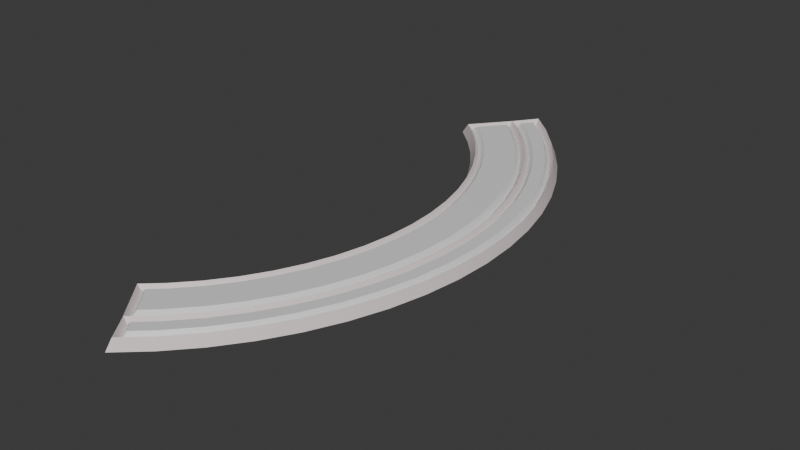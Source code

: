 # Source: HealthbarUI.blend  (saved by Blender 5.0.119; exported with 4.5.12 LTS)
import bpy
from mathutils import Matrix  # noqa: F401  (used for matrix-valued properties, if any)

bpy.ops.wm.read_factory_settings(use_empty=True)
scene = bpy.context.scene
scene.name = 'Scene'

# ---- collections
col_collection = bpy.data.collections.new('Collection'); scene.collection.children.link(col_collection)

# ---- materials (node trees are filled in below, after node groups)
mat_uibasematerial = bpy.data.materials.new('UIBaseMaterial')
mat_uibasematerial.use_backface_culling_lightprobe_volume = False
mat_healthmaterial = bpy.data.materials.new('HealthMaterial')
mat_healthmaterial.use_backface_culling_lightprobe_volume = False
mat_staminamaterial = bpy.data.materials.new('StaminaMaterial')
mat_staminamaterial.use_backface_culling_lightprobe_volume = False

# ---- node groups
ng_smooth_by_angle = bpy.data.node_groups.new('Smooth by Angle', 'GeometryNodeTree')
_s = ng_smooth_by_angle.interface.new_socket(name='Mesh', in_out='OUTPUT', socket_type='NodeSocketGeometry')
_s = ng_smooth_by_angle.interface.new_socket(name='Mesh', in_out='INPUT', socket_type='NodeSocketGeometry')
_s = ng_smooth_by_angle.interface.new_socket(name='Angle', in_out='INPUT', socket_type='NodeSocketFloat')
_s.subtype = 'ANGLE'
_s.default_value = 0.5236
_s.min_value = 0.0
_s.max_value = 3.142
_s.description = 'Maximum face angle for smooth edges'
_s = ng_smooth_by_angle.interface.new_socket(name='Ignore Sharpness', in_out='INPUT', socket_type='NodeSocketBool')
_s.force_non_field = True
ng_smooth_by_angle.description = 'Set the sharpness of mesh edges based on the angle between the neighboring faces'
ng_smooth_by_angle.is_modifier = True
_N = ng_smooth_by_angle.nodes; _L = ng_smooth_by_angle.links
n0 = _N.new('GeometryNodeSetShadeSmooth'); n0.name = 'Set Shade Smooth'; n0.location = (120, -80)
n0.domain = 'EDGE'
n1 = _N.new('GeometryNodeSetShadeSmooth'); n1.name = 'Set Shade Smooth.001'; n1.location = (300, -80)
n2 = _N.new('NodeGroupOutput'); n2.name = 'Group Output'; n2.location = (480, -80)
n3 = _N.new('GeometryNodeInputMeshEdgeAngle'); n3.name = 'Edge Angle'; n3.location = (-440, -240)
n4 = _N.new('NodeGroupInput'); n4.name = 'Group Input'; n4.location = (-80, -80)
n5 = _N.new('GeometryNodeInputEdgeSmooth'); n5.name = 'Is Edge Smooth'; n5.location = (-260, -120)
n6 = _N.new('GeometryNodeInputShadeSmooth'); n6.name = 'Is Shade Smooth'; n6.location = (-440, -397)
n7 = _N.new('FunctionNodeCompare'); n7.name = 'Compare'; n7.location = (-260, -260)
n7.operation = 'LESS_EQUAL'
n7.inputs[6].default_value = (0.0, 0.0, 0.0, 0.0)
n7.inputs[7].default_value = (0.0, 0.0, 0.0, 0.0)
n8 = _N.new('FunctionNodeBooleanMath'); n8.name = 'Boolean Math.001'; n8.location = (-80, -260)
n9 = _N.new('NodeGroupInput'); n9.name = 'Group Input.001'; n9.location = (-440, -329)
n10 = _N.new('NodeGroupInput'); n10.name = 'Group Input.002'; n10.location = (-259, -189)
n11 = _N.new('FunctionNodeBooleanMath'); n11.name = 'Boolean Math'; n11.location = (-80, -149)
n11.operation = 'OR'
n12 = _N.new('FunctionNodeBooleanMath'); n12.name = 'Boolean Math.002'; n12.location = (-260, -380)
n12.operation = 'OR'
n13 = _N.new('NodeGroupInput'); n13.name = 'Group Input.003'; n13.location = (-440, -460)
_L.new(n3.outputs[0], n7.inputs[0])
_L.new(n1.outputs[0], n2.inputs[0])
_L.new(n9.outputs[1], n7.inputs[1])
_L.new(n7.outputs[0], n8.inputs[0])
_L.new(n4.outputs[0], n0.inputs[0])
_L.new(n0.outputs[0], n1.inputs[0])
_L.new(n8.outputs[0], n0.inputs[2])
_L.new(n10.outputs[2], n11.inputs[1])
_L.new(n5.outputs[0], n11.inputs[0])
_L.new(n11.outputs[0], n0.inputs[1])
_L.new(n13.outputs[2], n12.inputs[1])
_L.new(n6.outputs[0], n12.inputs[0])
_L.new(n12.outputs[0], n8.inputs[1])
n2.is_active_output = True
ng_smooth_by_angle_003 = bpy.data.node_groups.new('Smooth by Angle.003', 'GeometryNodeTree')
_s = ng_smooth_by_angle_003.interface.new_socket(name='Mesh', in_out='OUTPUT', socket_type='NodeSocketGeometry')
_s = ng_smooth_by_angle_003.interface.new_socket(name='Mesh', in_out='INPUT', socket_type='NodeSocketGeometry')
_s = ng_smooth_by_angle_003.interface.new_socket(name='Angle', in_out='INPUT', socket_type='NodeSocketFloat')
_s.subtype = 'ANGLE'
_s.default_value = 0.5236
_s.min_value = 0.0
_s.max_value = 3.142
_s.description = 'Maximum face angle for smooth edges'
_s = ng_smooth_by_angle_003.interface.new_socket(name='Ignore Sharpness', in_out='INPUT', socket_type='NodeSocketBool')
_s.force_non_field = True
ng_smooth_by_angle_003.description = 'Set the sharpness of mesh edges based on the angle between the neighboring faces'
ng_smooth_by_angle_003.is_modifier = True
_N = ng_smooth_by_angle_003.nodes; _L = ng_smooth_by_angle_003.links
n0 = _N.new('GeometryNodeSetShadeSmooth'); n0.name = 'Set Shade Smooth'; n0.location = (120, -80)
n0.domain = 'EDGE'
n1 = _N.new('GeometryNodeSetShadeSmooth'); n1.name = 'Set Shade Smooth.001'; n1.location = (300, -80)
n2 = _N.new('NodeGroupOutput'); n2.name = 'Group Output'; n2.location = (480, -80)
n3 = _N.new('GeometryNodeInputMeshEdgeAngle'); n3.name = 'Edge Angle'; n3.location = (-440, -240)
n4 = _N.new('NodeGroupInput'); n4.name = 'Group Input'; n4.location = (-80, -80)
n5 = _N.new('GeometryNodeInputEdgeSmooth'); n5.name = 'Is Edge Smooth'; n5.location = (-260, -120)
n6 = _N.new('GeometryNodeInputShadeSmooth'); n6.name = 'Is Shade Smooth'; n6.location = (-440, -397)
n7 = _N.new('FunctionNodeCompare'); n7.name = 'Compare'; n7.location = (-260, -260)
n7.operation = 'LESS_EQUAL'
n7.inputs[6].default_value = (0.0, 0.0, 0.0, 0.0)
n7.inputs[7].default_value = (0.0, 0.0, 0.0, 0.0)
n8 = _N.new('FunctionNodeBooleanMath'); n8.name = 'Boolean Math.001'; n8.location = (-80, -260)
n9 = _N.new('NodeGroupInput'); n9.name = 'Group Input.001'; n9.location = (-440, -329)
n10 = _N.new('NodeGroupInput'); n10.name = 'Group Input.002'; n10.location = (-259, -189)
n11 = _N.new('FunctionNodeBooleanMath'); n11.name = 'Boolean Math'; n11.location = (-80, -149)
n11.operation = 'OR'
n12 = _N.new('FunctionNodeBooleanMath'); n12.name = 'Boolean Math.002'; n12.location = (-260, -380)
n12.operation = 'OR'
n13 = _N.new('NodeGroupInput'); n13.name = 'Group Input.003'; n13.location = (-440, -460)
_L.new(n3.outputs[0], n7.inputs[0])
_L.new(n1.outputs[0], n2.inputs[0])
_L.new(n9.outputs[1], n7.inputs[1])
_L.new(n7.outputs[0], n8.inputs[0])
_L.new(n4.outputs[0], n0.inputs[0])
_L.new(n0.outputs[0], n1.inputs[0])
_L.new(n8.outputs[0], n0.inputs[2])
_L.new(n10.outputs[2], n11.inputs[1])
_L.new(n5.outputs[0], n11.inputs[0])
_L.new(n11.outputs[0], n0.inputs[1])
_L.new(n13.outputs[2], n12.inputs[1])
_L.new(n6.outputs[0], n12.inputs[0])
_L.new(n12.outputs[0], n8.inputs[1])
n2.is_active_output = True
ng_smooth_by_angle_002 = bpy.data.node_groups.new('Smooth by Angle.002', 'GeometryNodeTree')
_s = ng_smooth_by_angle_002.interface.new_socket(name='Mesh', in_out='OUTPUT', socket_type='NodeSocketGeometry')
_s = ng_smooth_by_angle_002.interface.new_socket(name='Mesh', in_out='INPUT', socket_type='NodeSocketGeometry')
_s = ng_smooth_by_angle_002.interface.new_socket(name='Angle', in_out='INPUT', socket_type='NodeSocketFloat')
_s.subtype = 'ANGLE'
_s.default_value = 0.5236
_s.min_value = 0.0
_s.max_value = 3.142
_s.description = 'Maximum face angle for smooth edges'
_s = ng_smooth_by_angle_002.interface.new_socket(name='Ignore Sharpness', in_out='INPUT', socket_type='NodeSocketBool')
_s.force_non_field = True
ng_smooth_by_angle_002.description = 'Set the sharpness of mesh edges based on the angle between the neighboring faces'
ng_smooth_by_angle_002.is_modifier = True
_N = ng_smooth_by_angle_002.nodes; _L = ng_smooth_by_angle_002.links
n0 = _N.new('GeometryNodeSetShadeSmooth'); n0.name = 'Set Shade Smooth'; n0.location = (120, -80)
n0.domain = 'EDGE'
n1 = _N.new('GeometryNodeSetShadeSmooth'); n1.name = 'Set Shade Smooth.001'; n1.location = (300, -80)
n2 = _N.new('NodeGroupOutput'); n2.name = 'Group Output'; n2.location = (480, -80)
n3 = _N.new('GeometryNodeInputMeshEdgeAngle'); n3.name = 'Edge Angle'; n3.location = (-440, -240)
n4 = _N.new('NodeGroupInput'); n4.name = 'Group Input'; n4.location = (-80, -80)
n5 = _N.new('GeometryNodeInputEdgeSmooth'); n5.name = 'Is Edge Smooth'; n5.location = (-260, -120)
n6 = _N.new('GeometryNodeInputShadeSmooth'); n6.name = 'Is Shade Smooth'; n6.location = (-440, -397)
n7 = _N.new('FunctionNodeCompare'); n7.name = 'Compare'; n7.location = (-260, -260)
n7.operation = 'LESS_EQUAL'
n7.inputs[6].default_value = (0.0, 0.0, 0.0, 0.0)
n7.inputs[7].default_value = (0.0, 0.0, 0.0, 0.0)
n8 = _N.new('FunctionNodeBooleanMath'); n8.name = 'Boolean Math.001'; n8.location = (-80, -260)
n9 = _N.new('NodeGroupInput'); n9.name = 'Group Input.001'; n9.location = (-440, -329)
n10 = _N.new('NodeGroupInput'); n10.name = 'Group Input.002'; n10.location = (-259, -189)
n11 = _N.new('FunctionNodeBooleanMath'); n11.name = 'Boolean Math'; n11.location = (-80, -149)
n11.operation = 'OR'
n12 = _N.new('FunctionNodeBooleanMath'); n12.name = 'Boolean Math.002'; n12.location = (-260, -380)
n12.operation = 'OR'
n13 = _N.new('NodeGroupInput'); n13.name = 'Group Input.003'; n13.location = (-440, -460)
_L.new(n3.outputs[0], n7.inputs[0])
_L.new(n1.outputs[0], n2.inputs[0])
_L.new(n9.outputs[1], n7.inputs[1])
_L.new(n7.outputs[0], n8.inputs[0])
_L.new(n4.outputs[0], n0.inputs[0])
_L.new(n0.outputs[0], n1.inputs[0])
_L.new(n8.outputs[0], n0.inputs[2])
_L.new(n10.outputs[2], n11.inputs[1])
_L.new(n5.outputs[0], n11.inputs[0])
_L.new(n11.outputs[0], n0.inputs[1])
_L.new(n13.outputs[2], n12.inputs[1])
_L.new(n6.outputs[0], n12.inputs[0])
_L.new(n12.outputs[0], n8.inputs[1])
n2.is_active_output = True

# ---- material node trees
mat_uibasematerial.use_nodes = True; mat_uibasematerial.node_tree.nodes.clear()
_N = mat_uibasematerial.node_tree.nodes; _L = mat_uibasematerial.node_tree.links
n0 = _N.new('ShaderNodeBsdfPrincipled'); n0.name = 'Principled BSDF'; n0.location = (-200, 100)
n0.inputs[0].default_value = (0.8003, 0.7044, 0.7044, 1.0)
n1 = _N.new('ShaderNodeOutputMaterial'); n1.name = 'Material Output'; n1.location = (200, 100)
_L.new(n0.outputs[0], n1.inputs[0])
n1.is_active_output = True
mat_healthmaterial.use_nodes = True; mat_healthmaterial.node_tree.nodes.clear()
_N = mat_healthmaterial.node_tree.nodes; _L = mat_healthmaterial.node_tree.links
n0 = _N.new('ShaderNodeBsdfPrincipled'); n0.name = 'Principled BSDF'; n0.location = (-200, 100)
n1 = _N.new('ShaderNodeOutputMaterial'); n1.name = 'Material Output'; n1.location = (200, 100)
_L.new(n0.outputs[0], n1.inputs[0])
n1.is_active_output = True
mat_staminamaterial.use_nodes = True; mat_staminamaterial.node_tree.nodes.clear()
_N = mat_staminamaterial.node_tree.nodes; _L = mat_staminamaterial.node_tree.links
n0 = _N.new('ShaderNodeBsdfPrincipled'); n0.name = 'Principled BSDF'; n0.location = (-200, 100)
n1 = _N.new('ShaderNodeOutputMaterial'); n1.name = 'Material Output'; n1.location = (200, 100)
_L.new(n0.outputs[0], n1.inputs[0])
n1.is_active_output = True

# ---- world
world_world = bpy.data.worlds.new('World'); scene.world = world_world
world_world.use_nodes = True; world_world.node_tree.nodes.clear()
_N = world_world.node_tree.nodes; _L = world_world.node_tree.links
n0 = _N.new('ShaderNodeOutputWorld'); n0.name = 'World Output'; n0.location = (200, 100)
n1 = _N.new('ShaderNodeBackground'); n1.name = 'Background'; n1.location = (-200, 100)
n1.inputs[0].default_value = (0.05088, 0.05088, 0.05088, 1.0)
_L.new(n1.outputs[0], n0.inputs[0])
n0.is_active_output = True
world_world.color = (0.05088, 0.05088, 0.05088)
world_world.sun_shadow_jitter_overblur = 0.0

# ---- meshes
me_circle = bpy.data.meshes.new('Circle')
me_circle.from_pydata([(0.2341, 0.2863, -0.006177), (0.3796, 0.1159, -0.002024), (0.3664, 0.1527, -0.002024), (0.3796, -0.1156, -0.002024), (0.28, -0.2818, -0.002024), (0.3063, -0.2528, -0.002024), (0.3949, 0.03923, -0.002024), (0.3891, 0.07794, -0.002024), (0.3497, -0.1878, -0.002024), (0.2385, 0.2823, 0.005), (0.2899, -0.2379, 0.0), (0.2652, -0.2652, 0.0), (0.3307, -0.1768, 0.0), (0.3465, -0.1435, 0.0), (0.3589, -0.1089, 0.0), (0.3678, -0.07316, 0.0), (0.3732, -0.03676, 0.0), (0.375, 0.0, 0.0), (0.3732, 0.03676, 0.0), (0.2447, -0.2838, 0.0), (0.2105, -0.2415, 0.0), (0.2389, 0.2761, 0.0), (0.2389, -0.2761, 0.0), (0.3207, -4.651e-09, 0.0), (0.3145, -0.06256, 0.0), (0.3069, -0.09309, 0.0), (0.2963, -0.1227, 0.0), (0.2666, -0.1782, 0.0), (0.2479, -0.2034, 0.0), (0.2268, -0.2268, 0.0), (0.2584, 0.2584, 0.0), (0.3039, 0.2031, 0.0), (0.2105, 0.2415, 0.0), (0.2268, 0.2268, 0.0), (0.2963, 0.1227, 0.0), (0.3069, 0.09309, 0.0), (0.3145, 0.06256, 0.0), (0.3192, 0.03143, 0.0), (0.2828, -0.1512, 0.0), (0.2825, 0.2319, 0.0), (0.3377, 0.1399, 0.0), (0.3498, 0.1061, 0.0), (0.3585, 0.0713, 0.0), (0.3637, -0.03582, 0.0), (0.3498, -0.1061, 0.0), (0.3377, -0.1399, 0.0), (0.2584, -0.2584, 0.0), (0.2341, -0.2863, -0.006177), (0.1974, -0.2406, -0.006177), (0.22, -0.22, -0.006177), (0.2406, -0.1974, -0.006177), (0.2587, -0.1729, -0.006177), (0.2744, -0.1467, -0.006177), (0.2875, -0.1191, -0.006177), (0.2978, -0.09033, -0.006177), (0.3052, -0.06071, -0.006177), (0.3097, -0.0305, -0.006177), (0.3112, 0.0, -0.006177), (0.3097, 0.0305, -0.006177), (0.3052, 0.06071, -0.006177), (0.2978, 0.09033, -0.006177), (0.2875, 0.1191, -0.006177), (0.2744, 0.1467, -0.006177), (0.2587, 0.1729, -0.006177), (0.2406, 0.1974, -0.006177), (0.22, 0.22, -0.006177), (0.1974, 0.2406, -0.006177), (0.2825, -0.2319, 0.0), (0.3039, -0.2031, 0.0), (0.3223, -0.1723, 0.0), (0.3585, -0.0713, 0.0), (0.3655, 0.0, 0.0), (0.3637, 0.03582, 0.0), (0.3223, 0.1723, 0.0), (0.3192, -0.03143, 0.0), (0.2828, 0.1512, 0.0), (0.2666, 0.1782, 0.0), (0.2479, 0.2034, 0.0), (0.2615, -0.2615, 0.005), (0.2385, -0.2823, 0.005), (0.2858, -0.2346, 0.005), (0.3075, -0.2054, 0.005), (0.3261, -0.1743, 0.005), (0.3416, -0.1415, 0.005), (0.3539, -0.1073, 0.005), (0.3627, -0.07214, 0.005), (0.368, -0.03624, 0.005), (0.3698, 0.0, 0.005), (0.368, 0.03624, 0.005), (0.3627, 0.07214, 0.005), (0.3539, 0.1073, 0.005), (0.3416, 0.1415, 0.005), (0.3261, 0.1743, 0.005), (0.3075, 0.2054, 0.005), (0.2858, 0.2346, 0.005), (0.2615, 0.2615, 0.005), (0.2237, -0.2237, 0.005), (0.2046, -0.2411, 0.005), (0.2446, -0.2007, 0.005), (0.2631, -0.1758, 0.005), (0.279, -0.1492, 0.005), (0.2923, -0.1211, 0.005), (0.3028, -0.09185, 0.005), (0.3103, -0.06173, 0.005), (0.3149, -0.03101, 0.005), (0.3164, 0.0, 0.005), (0.3149, 0.03101, 0.005), (0.3103, 0.06173, 0.005), (0.3028, 0.09185, 0.005), (0.2923, 0.1211, 0.005), (0.279, 0.1492, 0.005), (0.2631, 0.1758, 0.005), (0.2446, 0.2007, 0.005), (0.2237, 0.2237, 0.005), (0.2046, 0.2411, 0.005), (0.2566, -0.3159, -0.006177), (0.2863, -0.2889, -0.006177), (0.3133, -0.2592, -0.006177), (0.3372, -0.2269, -0.006177), (0.3578, -0.1925, -0.006177), (0.3749, -0.1563, -0.006177), (0.3885, -0.1185, -0.006177), (0.3982, -0.07956, -0.006177), (0.4041, -0.03987, -0.006177), (0.4061, 0.0002076, -0.006177), (0.4041, 0.04028, -0.006177), (0.3982, 0.07997, -0.006177), (0.3885, 0.1189, -0.006177), (0.3749, 0.1567, -0.006177), (0.3578, 0.1929, -0.006177), (0.3372, 0.2274, -0.006177), (0.3133, 0.2596, -0.006177), (0.2863, 0.2893, -0.006177), (0.2566, 0.3163, -0.006177), (0.3664, -0.1524, -0.002024), (0.3497, 0.1881, -0.002024), (0.3891, -0.07765, -0.002024), (0.3296, 0.2217, -0.002024), (0.3949, -0.03894, -0.002024), (0.3063, 0.2531, -0.002024), (0.3968, 0.0001455, -0.002024), (0.28, 0.2821, -0.002024), (0.3296, -0.2214, -0.002024), (0.3707, 0.1547, 0.005), (0.384, -0.117, 0.005), (0.3537, 0.1905, 0.005), (0.3937, -0.0786, 0.005), (0.3334, 0.2245, 0.005), (0.3995, -0.0394, 0.005), (0.2832, -0.2854, 0.005), (0.3098, 0.2564, 0.005), (0.4014, 0.0001766, 0.005), (0.3098, -0.256, 0.005), (0.2832, 0.2857, 0.005), (0.3995, 0.03976, 0.005), (0.3334, -0.2242, 0.005), (0.3937, 0.07896, 0.005), (0.3537, -0.1902, 0.005), (0.384, 0.1174, 0.005), (0.3707, -0.1544, 0.005), (0.2579, 0.3086, 0.005), (0.2576, -0.3086, 0.005), (0.3118, -0.2083, 0.0), (0.3678, 0.07316, 0.0), (0.3589, 0.1089, 0.0), (0.3465, 0.1435, 0.0), (0.3307, 0.1768, 0.0), (0.3118, 0.2083, 0.0), (0.2899, 0.2379, 0.0), (0.2652, 0.2652, 0.0), (0.2449, 0.2835, 0.0), (0.2592, 0.3009, -0.002024), (0.2585, -0.3013, -0.002024)], [], [(79, 161, 172, 19), (78, 11, 10, 80), (80, 10, 162, 81), (81, 162, 12, 82), (82, 12, 13, 83), (83, 13, 14, 84), (84, 14, 15, 85), (85, 15, 16, 86), (86, 16, 17, 87), (87, 17, 18, 88), (88, 18, 163, 89), (89, 163, 164, 90), (90, 164, 165, 91), (91, 165, 166, 92), (92, 166, 167, 93), (93, 167, 168, 94), (94, 168, 169, 95), (95, 169, 170, 9), (96, 49, 48, 97), (98, 50, 49, 96), (99, 51, 50, 98), (100, 52, 51, 99), (101, 53, 52, 100), (102, 54, 53, 101), (103, 55, 54, 102), (104, 56, 55, 103), (105, 57, 56, 104), (106, 58, 57, 105), (107, 59, 58, 106), (108, 60, 59, 107), (109, 61, 60, 108), (110, 62, 61, 109), (111, 63, 62, 110), (112, 64, 63, 111), (113, 65, 64, 112), (114, 66, 65, 113), (97, 48, 47, 79), (9, 0, 66, 114), (46, 78, 80, 67), (67, 80, 81, 68), (68, 81, 82, 69), (69, 82, 83, 45), (45, 83, 84, 44), (44, 84, 85, 70), (70, 85, 86, 43), (43, 86, 87, 71), (71, 87, 88, 72), (72, 88, 89, 42), (42, 89, 90, 41), (41, 90, 91, 40), (40, 91, 92, 73), (73, 92, 93, 31), (31, 93, 94, 39), (39, 94, 95, 30), (30, 95, 9, 21), (29, 96, 97, 20), (28, 98, 96, 29), (27, 99, 98, 28), (38, 100, 99, 27), (26, 101, 100, 38), (25, 102, 101, 26), (24, 103, 102, 25), (74, 104, 103, 24), (23, 105, 104, 74), (37, 106, 105, 23), (36, 107, 106, 37), (35, 108, 107, 36), (34, 109, 108, 35), (75, 110, 109, 34), (76, 111, 110, 75), (77, 112, 111, 76), (33, 113, 112, 77), (32, 114, 113, 33), (20, 97, 79, 22), (21, 9, 114, 32), (158, 127, 128, 143), (159, 120, 121, 144), (143, 128, 129, 145), (144, 121, 122, 146), (145, 129, 130, 147), (146, 122, 123, 148), (147, 130, 131, 150), (148, 123, 124, 151), (149, 116, 117, 152), (150, 131, 132, 153), (151, 124, 125, 154), (152, 117, 118, 155), (141, 153, 160, 171), (154, 125, 126, 156), (155, 118, 119, 157), (156, 126, 127, 158), (157, 119, 120, 159), (79, 78, 46, 22), (79, 47, 115, 161), (19, 11, 78, 79), (115, 116, 149, 161), (161, 149, 4, 172), (8, 157, 159, 134), (7, 156, 158, 1), (142, 155, 157, 8), (6, 154, 156, 7), (5, 152, 155, 142), (140, 151, 154, 6), (139, 150, 153, 141), (4, 149, 152, 5), (138, 148, 151, 140), (137, 147, 150, 139), (136, 146, 148, 138), (135, 145, 147, 137), (3, 144, 146, 136), (2, 143, 145, 135), (134, 159, 144, 3), (1, 158, 143, 2), (153, 132, 133, 160), (9, 160, 133, 0), (9, 170, 171, 160)])
me_circle.polygons.foreach_set('use_smooth', [True] * 116)
_uv = me_circle.uv_layers.new(name='UVMap')
_uv.uv.foreach_set('vector', [0.2401, 0.9516, 0.2083, 0.9868, 0.207, 0.9746, 0.2283, 0.9529, 0.2087, 0.9172, 0.201, 0.9235, 0.1674, 0.879, 0.1758, 0.8733, 0.1758, 0.8733, 0.1674, 0.879, 0.1377, 0.8306, 0.1467, 0.8256, 0.1467, 0.8256, 0.1377, 0.8306, 0.1122, 0.7791, 0.1217, 0.7749, 0.1217, 0.7749, 0.1122, 0.7791, 0.09121, 0.7253, 0.101, 0.722, 0.101, 0.722, 0.09121, 0.7253, 0.07472, 0.6699, 0.08481, 0.6674, 0.08481, 0.6674, 0.07472, 0.6699, 0.06292, 0.6132, 0.07319, 0.6115, 0.07319, 0.6115, 0.06292, 0.6132, 0.05589, 0.5558, 0.06626, 0.5549, 0.06626, 0.5549, 0.05589, 0.5558, 0.05368, 0.498, 0.06407, 0.498, 0.06407, 0.498, 0.05368, 0.498, 0.05629, 0.4402, 0.06665, 0.4411, 0.06665, 0.4411, 0.05629, 0.4402, 0.06372, 0.3829, 0.07394, 0.3846, 0.07394, 0.3846, 0.06372, 0.3829, 0.07586, 0.3265, 0.08587, 0.3291, 0.08587, 0.3291, 0.07586, 0.3265, 0.09259, 0.2715, 0.1023, 0.2749, 0.1023, 0.2749, 0.09259, 0.2715, 0.1138, 0.2182, 0.1232, 0.2224, 0.1232, 0.2224, 0.1138, 0.2182, 0.1393, 0.1673, 0.1482, 0.1722, 0.1482, 0.1722, 0.1393, 0.1673, 0.1687, 0.1194, 0.177, 0.125, 0.177, 0.125, 0.1687, 0.1194, 0.2016, 0.07547, 0.2092, 0.08164, 0.2092, 0.08164, 0.2016, 0.07547, 0.2278, 0.04699, 0.2396, 0.04788, 0.2761, 0.8666, 0.2847, 0.8611, 0.3092, 0.9009, 0.2967, 0.8993, 0.2498, 0.8261, 0.2587, 0.8206, 0.2847, 0.8611, 0.2761, 0.8666, 0.2253, 0.7836, 0.2346, 0.7786, 0.2587, 0.8206, 0.2498, 0.8261, 0.2038, 0.7391, 0.2135, 0.7349, 0.2346, 0.7786, 0.2253, 0.7836, 0.1859, 0.693, 0.1959, 0.6896, 0.2135, 0.7349, 0.2038, 0.7391, 0.1718, 0.6455, 0.1821, 0.6429, 0.1959, 0.6896, 0.1859, 0.693, 0.1617, 0.597, 0.1722, 0.5953, 0.1821, 0.6429, 0.1718, 0.6455, 0.1557, 0.5478, 0.1662, 0.547, 0.1722, 0.5953, 0.1617, 0.597, 0.1538, 0.4983, 0.1643, 0.4983, 0.1662, 0.547, 0.1557, 0.5478, 0.1559, 0.4488, 0.1665, 0.4497, 0.1643, 0.4983, 0.1538, 0.4983, 0.1621, 0.3997, 0.1725, 0.4015, 0.1665, 0.4497, 0.1559, 0.4488, 0.1724, 0.3515, 0.1826, 0.3541, 0.1725, 0.4015, 0.1621, 0.3997, 0.1866, 0.3043, 0.1965, 0.3077, 0.1826, 0.3541, 0.1724, 0.3515, 0.2045, 0.2585, 0.2141, 0.2627, 0.1965, 0.3077, 0.1866, 0.3043, 0.226, 0.2143, 0.2352, 0.2192, 0.2141, 0.2627, 0.2045, 0.2585, 0.2503, 0.1719, 0.2592, 0.1773, 0.2352, 0.2192, 0.226, 0.2143, 0.2763, 0.1312, 0.285, 0.1366, 0.2592, 0.1773, 0.2503, 0.1719, 0.2967, 0.09793, 0.3092, 0.09612, 0.285, 0.1366, 0.2763, 0.1312, 0.2967, 0.8993, 0.3092, 0.9009, 0.2471, 0.9598, 0.2401, 0.9516, 0.2396, 0.04788, 0.2463, 0.03972, 0.3092, 0.09612, 0.2967, 0.09793, 0.2156, 0.9115, 0.2087, 0.9172, 0.1758, 0.8733, 0.1833, 0.8683, 0.1833, 0.8683, 0.1758, 0.8733, 0.1467, 0.8256, 0.1548, 0.8212, 0.1548, 0.8212, 0.1467, 0.8256, 0.1217, 0.7749, 0.1302, 0.7712, 0.1302, 0.7712, 0.1217, 0.7749, 0.101, 0.722, 0.1098, 0.719, 0.1098, 0.719, 0.101, 0.722, 0.08481, 0.6674, 0.09386, 0.6651, 0.09386, 0.6651, 0.08481, 0.6674, 0.07319, 0.6115, 0.08238, 0.61, 0.08238, 0.61, 0.07319, 0.6115, 0.06626, 0.5549, 0.07552, 0.5542, 0.07552, 0.5542, 0.06626, 0.5549, 0.06407, 0.498, 0.0734, 0.498, 0.0734, 0.498, 0.06407, 0.498, 0.06665, 0.4411, 0.07592, 0.4419, 0.07592, 0.4419, 0.06665, 0.4411, 0.07394, 0.3846, 0.08309, 0.3862, 0.08309, 0.3862, 0.07394, 0.3846, 0.08587, 0.3291, 0.09484, 0.3315, 0.09484, 0.3315, 0.08587, 0.3291, 0.1023, 0.2749, 0.1111, 0.278, 0.1111, 0.278, 0.1023, 0.2749, 0.1232, 0.2224, 0.1316, 0.2262, 0.1316, 0.2262, 0.1232, 0.2224, 0.1482, 0.1722, 0.1562, 0.1766, 0.1562, 0.1766, 0.1482, 0.1722, 0.177, 0.125, 0.1844, 0.13, 0.1844, 0.13, 0.177, 0.125, 0.2092, 0.08164, 0.2159, 0.08716, 0.2159, 0.08716, 0.2092, 0.08164, 0.2396, 0.04788, 0.2403, 0.05938, 0.2684, 0.8716, 0.2761, 0.8666, 0.2967, 0.8993, 0.2858, 0.8977, 0.2419, 0.8309, 0.2498, 0.8261, 0.2761, 0.8666, 0.2684, 0.8716, 0.217, 0.7879, 0.2253, 0.7836, 0.2498, 0.8261, 0.2419, 0.8309, 0.1952, 0.7429, 0.2038, 0.7391, 0.2253, 0.7836, 0.217, 0.7879, 0.177, 0.696, 0.1859, 0.693, 0.2038, 0.7391, 0.1952, 0.7429, 0.1627, 0.6478, 0.1718, 0.6455, 0.1859, 0.693, 0.177, 0.696, 0.1524, 0.5985, 0.1617, 0.597, 0.1718, 0.6455, 0.1627, 0.6478, 0.1463, 0.5486, 0.1557, 0.5478, 0.1617, 0.597, 0.1524, 0.5985, 0.1443, 0.4983, 0.1538, 0.4983, 0.1557, 0.5478, 0.1463, 0.5486, 0.1465, 0.448, 0.1559, 0.4488, 0.1538, 0.4983, 0.1443, 0.4983, 0.1528, 0.3981, 0.1621, 0.3997, 0.1559, 0.4488, 0.1465, 0.448, 0.1633, 0.3491, 0.1724, 0.3515, 0.1621, 0.3997, 0.1528, 0.3981, 0.1777, 0.3012, 0.1866, 0.3043, 0.1724, 0.3515, 0.1633, 0.3491, 0.196, 0.2547, 0.2045, 0.2585, 0.1866, 0.3043, 0.1777, 0.3012, 0.2177, 0.2099, 0.226, 0.2143, 0.2045, 0.2585, 0.196, 0.2547, 0.2424, 0.1671, 0.2503, 0.1719, 0.226, 0.2143, 0.2177, 0.2099, 0.2685, 0.1263, 0.2763, 0.1312, 0.2503, 0.1719, 0.2424, 0.1671, 0.2858, 0.09966, 0.2967, 0.09793, 0.2763, 0.1312, 0.2685, 0.1263, 0.2858, 0.8977, 0.2967, 0.8993, 0.2401, 0.9516, 0.2407, 0.9398, 0.2403, 0.05938, 0.2396, 0.04788, 0.2967, 0.09793, 0.2858, 0.09966, 0.03407, 0.3143, 0.02434, 0.3115, 0.04262, 0.2518, 0.05205, 0.2555, 0.05037, 0.7407, 0.04084, 0.7442, 0.02289, 0.684, 0.03269, 0.6814, 0.05205, 0.2555, 0.04262, 0.2518, 0.06581, 0.1941, 0.07487, 0.1986, 0.03269, 0.6814, 0.02289, 0.684, 0.01005, 0.6225, 0.02004, 0.6208, 0.07487, 0.1986, 0.06581, 0.1941, 0.09385, 0.1387, 0.1024, 0.144, 0.02004, 0.6208, 0.01005, 0.6225, 0.002411, 0.5602, 0.01253, 0.5594, 0.1024, 0.144, 0.09385, 0.1387, 0.1267, 0.08652, 0.1347, 0.09267, 0.01253, 0.5594, 0.002411, 0.5602, 5.56e-05, 0.4974, 0.01019, 0.4975, 0.1706, 0.9534, 0.1637, 0.9606, 0.1248, 0.9118, 0.1329, 0.9056, 0.1347, 0.09267, 0.1267, 0.08652, 0.1649, 0.03885, 0.1716, 0.04588, 0.01019, 0.4975, 5.56e-05, 0.4974, 0.002955, 0.4347, 0.01303, 0.4357, 0.1329, 0.9056, 0.1248, 0.9118, 0.09168, 0.8586, 0.1004, 0.8534, 0.1779, 0.05232, 0.1716, 0.04588, 0.2078, 0.01339, 0.2061, 0.02583, 0.01303, 0.4357, 0.002955, 0.4347, 0.01108, 0.3726, 0.02102, 0.3745, 0.1004, 0.8534, 0.09168, 0.8586, 0.0638, 0.8025, 0.07297, 0.7981, 0.02102, 0.3745, 0.01108, 0.3726, 0.02434, 0.3115, 0.03407, 0.3143, 0.07297, 0.7981, 0.0638, 0.8025, 0.04084, 0.7442, 0.05037, 0.7407, 0.2401, 0.9516, 0.2087, 0.9172, 0.2156, 0.9115, 0.2407, 0.9398, 0.2401, 0.9516, 0.2471, 0.9598, 0.209, 0.9999, 0.2083, 0.9868, 0.2283, 0.9529, 0.201, 0.9235, 0.2087, 0.9172, 0.2401, 0.9516, 0.209, 0.9999, 0.1637, 0.9606, 0.1706, 0.9534, 0.2083, 0.9868, 0.2083, 0.9868, 0.1706, 0.9534, 0.177, 0.9469, 0.207, 0.9746, 0.08133, 0.7941, 0.07297, 0.7981, 0.05037, 0.7407, 0.05905, 0.7374, 0.03009, 0.3763, 0.02102, 0.3745, 0.03407, 0.3143, 0.04294, 0.3168, 0.1083, 0.8486, 0.1004, 0.8534, 0.07297, 0.7981, 0.08133, 0.7941, 0.02222, 0.4367, 0.01303, 0.4357, 0.02102, 0.3745, 0.03009, 0.3763, 0.1402, 0.9, 0.1329, 0.9056, 0.1004, 0.8534, 0.1083, 0.8486, 0.01943, 0.4976, 0.01019, 0.4975, 0.01303, 0.4357, 0.02222, 0.4367, 0.1419, 0.09829, 0.1347, 0.09267, 0.1716, 0.04588, 0.1779, 0.05232, 0.177, 0.9469, 0.1706, 0.9534, 0.1329, 0.9056, 0.1402, 0.9, 0.02175, 0.5586, 0.01253, 0.5594, 0.01019, 0.4975, 0.01943, 0.4976, 0.1102, 0.1489, 0.1024, 0.144, 0.1347, 0.09267, 0.1419, 0.09829, 0.02916, 0.6192, 0.02004, 0.6208, 0.01253, 0.5594, 0.02175, 0.5586, 0.08313, 0.2027, 0.07487, 0.1986, 0.1024, 0.144, 0.1102, 0.1489, 0.04162, 0.679, 0.03269, 0.6814, 0.02004, 0.6208, 0.02916, 0.6192, 0.06065, 0.2588, 0.05205, 0.2555, 0.07487, 0.1986, 0.08313, 0.2027, 0.05905, 0.7374, 0.05037, 0.7407, 0.03269, 0.6814, 0.04162, 0.679, 0.04294, 0.3168, 0.03407, 0.3143, 0.05205, 0.2555, 0.06065, 0.2588, 0.1716, 0.04588, 0.1649, 0.03885, 0.2088, 5.552e-05, 0.2078, 0.01339, 0.2396, 0.04788, 0.2078, 0.01339, 0.2088, 5.552e-05, 0.2463, 0.03972, 0.2396, 0.04788, 0.2278, 0.04699, 0.2061, 0.02583, 0.2078, 0.01339])
me_circle.materials.append(mat_uibasematerial)
me_circle.use_mirror_y = True
me_circle.update()
me_circle_003 = bpy.data.meshes.new('Circle.003')
me_circle_003.from_pydata([(0.2305, 0.2305, 0.005), (0.2519, 0.2068, 0.005), (0.271, 0.1811, 0.005), (0.2874, 0.1536, 0.005), (0.3011, 0.1247, 0.005), (0.3119, 0.09461, 0.005), (0.3197, 0.06359, 0.005), (0.3244, 0.03195, 0.005), (0.3259, 0.0, 0.005), (0.3244, -0.03195, 0.005), (0.3197, -0.06359, 0.005), (0.3119, -0.09461, 0.005), (0.3011, -0.1247, 0.005), (0.2874, -0.1536, 0.005), (0.271, -0.1811, 0.005), (0.2519, -0.2068, 0.005), (0.2105, -0.2415, 0.0), (0.2305, -0.2305, 0.005), (0.2389, 0.2761, 0.0), (0.2547, 0.2547, 0.005), (0.2785, 0.2285, 0.005), (0.2995, 0.2001, 0.005), (0.3177, 0.1698, 0.005), (0.3328, 0.1379, 0.005), (0.3447, 0.1046, 0.005), (0.3533, 0.07028, 0.005), (0.3585, 0.03531, 0.005), (0.3603, 0.0, 0.005), (0.3585, -0.03531, 0.005), (0.3533, -0.07028, 0.005), (0.3447, -0.1046, 0.005), (0.3328, -0.1379, 0.005), (0.3177, -0.1698, 0.005), (0.2995, -0.2001, 0.005), (0.2785, -0.2285, 0.005), (0.2389, -0.2761, 0.0), (0.2547, -0.2547, 0.005), (0.2177, 0.242, 0.005), (0.3207, -4.651e-09, 0.0), (0.3145, -0.06256, 0.0), (0.3069, -0.09309, 0.0), (0.2963, -0.1227, 0.0), (0.2666, -0.1782, 0.0), (0.2479, -0.2034, 0.0), (0.2177, -0.242, 0.005), (0.2268, -0.2268, 0.0), (0.2395, 0.2686, 0.005), (0.2584, 0.2584, 0.0), (0.3039, 0.2031, 0.0), (0.2395, -0.2686, 0.005), (0.2105, 0.2415, 0.0), (0.2268, 0.2268, 0.0), (0.2963, 0.1227, 0.0), (0.3069, 0.09309, 0.0), (0.3145, 0.06256, 0.0), (0.3192, 0.03143, 0.0), (0.2828, -0.1512, 0.0), (0.2825, 0.2319, 0.0), (0.3377, 0.1399, 0.0), (0.3498, 0.1061, 0.0), (0.3585, 0.0713, 0.0), (0.3637, -0.03582, 0.0), (0.3498, -0.1061, 0.0), (0.3377, -0.1399, 0.0), (0.2584, -0.2584, 0.0), (0.2825, -0.2319, 0.0), (0.3039, -0.2031, 0.0), (0.3223, -0.1723, 0.0), (0.3585, -0.0713, 0.0), (0.3655, 0.0, 0.0), (0.3637, 0.03582, 0.0), (0.3223, 0.1723, 0.0), (0.3192, -0.03143, 0.0), (0.2828, 0.1512, 0.0), (0.2666, 0.1782, 0.0), (0.2479, 0.2034, 0.0)], [], [(37, 46, 18, 50), (49, 44, 16, 35), (0, 37, 50, 51), (1, 0, 51, 75), (2, 1, 75, 74), (3, 2, 74, 73), (4, 3, 73, 52), (5, 4, 52, 53), (6, 5, 53, 54), (7, 6, 54, 55), (8, 7, 55, 38), (9, 8, 38, 72), (10, 9, 72, 39), (11, 10, 39, 40), (12, 11, 40, 41), (13, 12, 41, 56), (14, 13, 56, 42), (15, 14, 42, 43), (17, 15, 43, 45), (44, 17, 45, 16), (46, 19, 47, 18), (19, 20, 57, 47), (20, 21, 48, 57), (21, 22, 71, 48), (22, 23, 58, 71), (23, 24, 59, 58), (24, 25, 60, 59), (25, 26, 70, 60), (26, 27, 69, 70), (27, 28, 61, 69), (28, 29, 68, 61), (29, 30, 62, 68), (30, 31, 63, 62), (31, 32, 67, 63), (32, 33, 66, 67), (33, 34, 65, 66), (34, 36, 64, 65), (36, 49, 35, 64), (46, 37, 0, 19), (19, 0, 1, 20), (20, 1, 2, 21), (21, 2, 3, 22), (22, 3, 4, 23), (23, 4, 5, 24), (24, 5, 6, 25), (25, 6, 7, 26), (26, 7, 8, 27), (27, 8, 9, 28), (28, 9, 10, 29), (29, 10, 11, 30), (30, 11, 12, 31), (31, 12, 13, 32), (32, 13, 14, 33), (33, 14, 15, 34), (34, 15, 17, 36), (36, 17, 44, 49)])
me_circle_003.polygons.foreach_set('use_smooth', [True] * 56)
_uv = me_circle_003.uv_layers.new(name='UVMap')
_uv.uv.foreach_set('vector', [0.693, 0.9932, 0.9105, 0.9935, 0.9437, 0.9999, 0.6598, 1.0, 0.9105, 0.006503, 0.693, 0.0068, 0.6598, -0.0003583, 0.9437, 5.269e-05, 0.693, 0.9696, 0.693, 0.9932, 0.6598, 1.0, 0.6598, 0.9698, 0.693, 0.9213, 0.693, 0.9696, 0.6598, 0.9698, 0.6598, 0.9215, 0.693, 0.8689, 0.693, 0.9213, 0.6598, 0.9215, 0.6598, 0.8691, 0.693, 0.813, 0.693, 0.8689, 0.6598, 0.8691, 0.6598, 0.8132, 0.693, 0.7541, 0.693, 0.813, 0.6598, 0.8132, 0.6598, 0.7543, 0.693, 0.6928, 0.693, 0.7541, 0.6598, 0.7543, 0.6598, 0.6929, 0.693, 0.6296, 0.693, 0.6928, 0.6598, 0.6929, 0.6598, 0.6296, 0.693, 0.5651, 0.693, 0.6296, 0.6598, 0.6296, 0.6598, 0.5651, 0.693, 0.5, 0.693, 0.5651, 0.6598, 0.5651, 0.6598, 0.5, 0.693, 0.4349, 0.693, 0.5, 0.6598, 0.5, 0.6598, 0.4349, 0.693, 0.3704, 0.693, 0.4349, 0.6598, 0.4349, 0.6598, 0.3704, 0.693, 0.3072, 0.693, 0.3704, 0.6598, 0.3704, 0.6598, 0.3071, 0.693, 0.2459, 0.693, 0.3072, 0.6598, 0.3071, 0.6598, 0.2457, 0.693, 0.187, 0.693, 0.2459, 0.6598, 0.2457, 0.6598, 0.1868, 0.693, 0.1311, 0.693, 0.187, 0.6598, 0.1868, 0.6598, 0.1309, 0.693, 0.07871, 0.693, 0.1311, 0.6598, 0.1309, 0.6598, 0.07851, 0.693, 0.03042, 0.693, 0.07871, 0.6598, 0.07851, 0.6598, 0.0302, 0.693, 0.0068, 0.693, 0.03042, 0.6598, 0.0302, 0.6598, -0.0003583, 0.9105, 0.9935, 0.9105, 0.9681, 0.9437, 0.9679, 0.9437, 0.9999, 0.9105, 0.9681, 0.9105, 0.92, 0.9437, 0.9198, 0.9437, 0.9679, 0.9105, 0.92, 0.9105, 0.8678, 0.9437, 0.8676, 0.9437, 0.9198, 0.9105, 0.8678, 0.9105, 0.8121, 0.9437, 0.8119, 0.9437, 0.8676, 0.9105, 0.8121, 0.9105, 0.7533, 0.9437, 0.7532, 0.9437, 0.8119, 0.9105, 0.7533, 0.9105, 0.6922, 0.9437, 0.6921, 0.9437, 0.7532, 0.9105, 0.6922, 0.9105, 0.6292, 0.9437, 0.6291, 0.9437, 0.6921, 0.9105, 0.6292, 0.9105, 0.5649, 0.9437, 0.5649, 0.9437, 0.6291, 0.9105, 0.5649, 0.9105, 0.5, 0.9437, 0.5, 0.9437, 0.5649, 0.9105, 0.5, 0.9105, 0.4351, 0.9437, 0.4351, 0.9437, 0.5, 0.9105, 0.4351, 0.9105, 0.3708, 0.9437, 0.3709, 0.9437, 0.4351, 0.9105, 0.3708, 0.9105, 0.3078, 0.9437, 0.3079, 0.9437, 0.3709, 0.9105, 0.3078, 0.9105, 0.2467, 0.9437, 0.2468, 0.9437, 0.3079, 0.9105, 0.2467, 0.9105, 0.1879, 0.9437, 0.1881, 0.9437, 0.2468, 0.9105, 0.1879, 0.9105, 0.1322, 0.9437, 0.1324, 0.9437, 0.1881, 0.9105, 0.1322, 0.9105, 0.08002, 0.9437, 0.08022, 0.9437, 0.1324, 0.9105, 0.08002, 0.9105, 0.03188, 0.9437, 0.0321, 0.9437, 0.08022, 0.9105, 0.03188, 0.9105, 0.006503, 0.9437, 5.269e-05, 0.9437, 0.0321, 0.9105, 0.9935, 0.693, 0.9932, 0.693, 0.9696, 0.9105, 0.9681, 0.9105, 0.9681, 0.693, 0.9696, 0.693, 0.9213, 0.9105, 0.92, 0.9105, 0.92, 0.693, 0.9213, 0.693, 0.8689, 0.9105, 0.8678, 0.9105, 0.8678, 0.693, 0.8689, 0.693, 0.813, 0.9105, 0.8121, 0.9105, 0.8121, 0.693, 0.813, 0.693, 0.7541, 0.9105, 0.7533, 0.9105, 0.7533, 0.693, 0.7541, 0.693, 0.6928, 0.9105, 0.6922, 0.9105, 0.6922, 0.693, 0.6928, 0.693, 0.6296, 0.9105, 0.6292, 0.9105, 0.6292, 0.693, 0.6296, 0.693, 0.5651, 0.9105, 0.5649, 0.9105, 0.5649, 0.693, 0.5651, 0.693, 0.5, 0.9105, 0.5, 0.9105, 0.5, 0.693, 0.5, 0.693, 0.4349, 0.9105, 0.4351, 0.9105, 0.4351, 0.693, 0.4349, 0.693, 0.3704, 0.9105, 0.3708, 0.9105, 0.3708, 0.693, 0.3704, 0.693, 0.3072, 0.9105, 0.3078, 0.9105, 0.3078, 0.693, 0.3072, 0.693, 0.2459, 0.9105, 0.2467, 0.9105, 0.2467, 0.693, 0.2459, 0.693, 0.187, 0.9105, 0.1879, 0.9105, 0.1879, 0.693, 0.187, 0.693, 0.1311, 0.9105, 0.1322, 0.9105, 0.1322, 0.693, 0.1311, 0.693, 0.07871, 0.9105, 0.08002, 0.9105, 0.08002, 0.693, 0.07871, 0.693, 0.03042, 0.9105, 0.03188, 0.9105, 0.03188, 0.693, 0.03042, 0.693, 0.0068, 0.9105, 0.006503])
me_circle_003.materials.append(mat_healthmaterial)
me_circle_003.use_mirror_y = True
me_circle_003.update()
me_circle_002 = bpy.data.meshes.new('Circle.002')
me_circle_002.from_pydata([(0.2682, -0.2682, 0.005), (0.2932, -0.2406, 0.005), (0.3153, -0.2107, 0.005), (0.3345, -0.1788, 0.005), (0.3504, -0.1451, 0.005), (0.3629, -0.1101, 0.005), (0.372, -0.07399, 0.005), (0.3774, -0.03717, 0.005), (0.3793, 0.0, 0.005), (0.3774, 0.03717, 0.005), (0.372, 0.07399, 0.005), (0.3629, 0.1101, 0.005), (0.3504, 0.1451, 0.005), (0.3345, 0.1788, 0.005), (0.3153, 0.2107, 0.005), (0.2932, 0.2406, 0.005), (0.2682, 0.2682, 0.005), (0.3796, 0.1159, -0.002024), (0.3664, 0.1527, -0.002024), (0.3796, -0.1156, -0.002024), (0.28, -0.2818, -0.002024), (0.3063, -0.2528, -0.002024), (0.3949, 0.03923, -0.002024), (0.3891, 0.07794, -0.002024), (0.3497, -0.1878, -0.002024), (0.2505, -0.2842, 0.005), (0.2591, -0.295, 0.005), (0.2597, 0.2947, 0.005), (0.2508, 0.2839, 0.005), (0.2899, -0.2379, 0.0), (0.2652, -0.2652, 0.0), (0.3307, -0.1768, 0.0), (0.3465, -0.1435, 0.0), (0.3589, -0.1089, 0.0), (0.3678, -0.07316, 0.0), (0.3732, -0.03676, 0.0), (0.375, 0.0, 0.0), (0.3732, 0.03676, 0.0), (0.3625, -0.1508, 0.005), (0.3459, -0.1858, 0.005), (0.3755, 0.1147, 0.005), (0.3849, 0.07711, 0.005), (0.326, -0.219, 0.005), (0.3906, 0.03881, 0.005), (0.277, 0.2791, 0.005), (0.303, -0.2501, 0.005), (0.3925, 0.0001455, 0.005), (0.303, 0.2504, 0.005), (0.277, -0.2788, 0.005), (0.3906, -0.03852, 0.005), (0.326, 0.2193, 0.005), (0.3849, -0.07681, 0.005), (0.3459, 0.1861, 0.005), (0.3755, -0.1144, 0.005), (0.3625, 0.1511, 0.005), (0.2447, -0.2838, 0.0), (0.3664, -0.1524, -0.002024), (0.3497, 0.1881, -0.002024), (0.3891, -0.07765, -0.002024), (0.3296, 0.2217, -0.002024), (0.3949, -0.03894, -0.002024), (0.3063, 0.2531, -0.002024), (0.3968, 0.0001455, -0.002024), (0.28, 0.2821, -0.002024), (0.3296, -0.2214, -0.002024), (0.3118, -0.2083, 0.0), (0.3678, 0.07316, 0.0), (0.3589, 0.1089, 0.0), (0.3465, 0.1435, 0.0), (0.3307, 0.1768, 0.0), (0.3118, 0.2083, 0.0), (0.2899, 0.2379, 0.0), (0.2652, 0.2652, 0.0), (0.2449, 0.2835, 0.0), (0.2592, 0.3009, -0.002024), (0.2585, -0.3013, -0.002024)], [], [(3, 39, 38, 4), (10, 41, 40, 11), (2, 42, 39, 3), (9, 43, 41, 10), (16, 44, 27, 28), (1, 45, 42, 2), (8, 46, 43, 9), (15, 47, 44, 16), (0, 48, 45, 1), (7, 49, 46, 8), (14, 50, 47, 15), (6, 51, 49, 7), (13, 52, 50, 14), (5, 53, 51, 6), (12, 54, 52, 13), (4, 38, 53, 5), (11, 40, 54, 12), (26, 48, 0, 25), (0, 1, 29, 30), (1, 2, 65, 29), (2, 3, 31, 65), (3, 4, 32, 31), (4, 5, 33, 32), (5, 6, 34, 33), (6, 7, 35, 34), (7, 8, 36, 35), (8, 9, 37, 36), (9, 10, 66, 37), (10, 11, 67, 66), (11, 12, 68, 67), (12, 13, 69, 68), (13, 14, 70, 69), (14, 15, 71, 70), (15, 16, 72, 71), (16, 28, 73, 72), (38, 39, 24, 56), (40, 41, 23, 17), (39, 42, 64, 24), (41, 43, 22, 23), (27, 44, 63, 74), (42, 45, 21, 64), (43, 46, 62, 22), (44, 47, 61, 63), (45, 48, 20, 21), (46, 49, 60, 62), (47, 50, 59, 61), (49, 51, 58, 60), (50, 52, 57, 59), (51, 53, 19, 58), (52, 54, 18, 57), (53, 38, 56, 19), (54, 40, 17, 18), (25, 0, 30, 55), (48, 26, 75, 20), (26, 25, 55, 75), (28, 27, 74, 73)])
me_circle_002.polygons.foreach_set('use_smooth', [True] * 56)
_uv = me_circle_002.uv_layers.new(name='UVMap')
_uv.uv.foreach_set('vector', [0.9362, 0.1898, 0.7533, 0.1887, 0.7537, 0.2474, 0.9361, 0.2483, 0.9362, 0.6289, 0.7537, 0.6297, 0.7534, 0.6927, 0.9363, 0.6916, 0.9365, 0.1342, 0.7531, 0.1329, 0.7533, 0.1887, 0.9362, 0.1898, 0.936, 0.565, 0.7538, 0.5655, 0.7537, 0.6297, 0.9362, 0.6289, 0.9379, 0.9666, 0.7523, 0.9686, 0.7519, 0.9949, 0.9379, 0.9941, 0.9367, 0.08216, 0.7528, 0.08071, 0.7531, 0.1329, 0.9365, 0.1342, 0.9359, 0.5004, 0.7539, 0.5006, 0.7538, 0.5655, 0.936, 0.565, 0.9375, 0.9186, 0.7526, 0.9204, 0.7523, 0.9686, 0.9379, 0.9666, 0.9373, 0.03405, 0.7525, 0.03249, 0.7528, 0.08071, 0.9367, 0.08216, 0.9359, 0.4358, 0.7539, 0.4358, 0.7539, 0.5006, 0.9359, 0.5004, 0.9371, 0.8665, 0.7529, 0.8682, 0.7526, 0.9204, 0.9375, 0.9186, 0.9359, 0.3719, 0.7538, 0.3716, 0.7539, 0.4358, 0.9359, 0.4358, 0.9368, 0.811, 0.7532, 0.8125, 0.7529, 0.8682, 0.9371, 0.8665, 0.936, 0.3092, 0.7537, 0.3086, 0.7538, 0.3716, 0.9359, 0.3719, 0.9366, 0.7525, 0.7534, 0.7538, 0.7532, 0.8125, 0.9368, 0.811, 0.9361, 0.2483, 0.7537, 0.2474, 0.7537, 0.3086, 0.936, 0.3092, 0.9363, 0.6916, 0.7534, 0.6927, 0.7534, 0.7538, 0.9366, 0.7525, 0.7525, 0.005151, 0.7525, 0.03249, 0.9373, 0.03405, 0.9373, 0.006035, 0.9373, 0.03405, 0.9367, 0.08216, 0.9945, 0.08213, 0.9945, 0.03407, 0.9367, 0.08216, 0.9365, 0.1342, 0.9945, 0.1342, 0.9945, 0.08213, 0.9365, 0.1342, 0.9362, 0.1898, 0.9945, 0.1897, 0.9945, 0.1342, 0.9362, 0.1898, 0.9361, 0.2483, 0.9945, 0.2482, 0.9945, 0.1897, 0.9361, 0.2483, 0.936, 0.3092, 0.9945, 0.3091, 0.9945, 0.2482, 0.936, 0.3092, 0.9359, 0.3719, 0.9945, 0.3719, 0.9945, 0.3091, 0.9359, 0.3719, 0.9359, 0.4358, 0.9945, 0.4358, 0.9945, 0.3719, 0.9359, 0.4358, 0.9359, 0.5004, 0.9945, 0.5004, 0.9945, 0.4358, 0.9359, 0.5004, 0.936, 0.565, 0.9945, 0.565, 0.9945, 0.5004, 0.936, 0.565, 0.9362, 0.6289, 0.9945, 0.6289, 0.9945, 0.565, 0.9362, 0.6289, 0.9363, 0.6916, 0.9945, 0.6916, 0.9945, 0.6289, 0.9363, 0.6916, 0.9366, 0.7525, 0.9945, 0.7525, 0.9945, 0.6916, 0.9366, 0.7525, 0.9368, 0.811, 0.9945, 0.811, 0.9945, 0.7525, 0.9368, 0.811, 0.9371, 0.8665, 0.9945, 0.8665, 0.9945, 0.811, 0.9371, 0.8665, 0.9375, 0.9186, 0.9945, 0.9186, 0.9945, 0.8665, 0.9375, 0.9186, 0.9379, 0.9666, 0.9945, 0.9666, 0.9945, 0.9186, 0.9379, 0.9666, 0.9379, 0.9941, 0.9945, 0.9989, 0.9945, 0.9666, 0.7537, 0.2474, 0.7533, 0.1887, 0.6953, 0.1887, 0.6953, 0.2475, 0.7534, 0.6927, 0.7537, 0.6297, 0.6953, 0.6297, 0.6953, 0.6926, 0.7533, 0.1887, 0.7531, 0.1329, 0.6953, 0.133, 0.6953, 0.1887, 0.7537, 0.6297, 0.7538, 0.5655, 0.6953, 0.5655, 0.6953, 0.6297, 0.7519, 0.9949, 0.7523, 0.9686, 0.6953, 0.9687, 0.6953, 0.9999, 0.7531, 0.1329, 0.7528, 0.08071, 0.6953, 0.08071, 0.6953, 0.133, 0.7538, 0.5655, 0.7539, 0.5006, 0.6953, 0.5006, 0.6953, 0.5655, 0.7523, 0.9686, 0.7526, 0.9204, 0.6953, 0.9204, 0.6953, 0.9687, 0.7528, 0.08071, 0.7525, 0.03249, 0.6953, 0.03247, 0.6953, 0.08071, 0.7539, 0.5006, 0.7539, 0.4358, 0.6953, 0.4358, 0.6953, 0.5006, 0.7526, 0.9204, 0.7529, 0.8682, 0.6953, 0.8682, 0.6953, 0.9204, 0.7539, 0.4358, 0.7538, 0.3716, 0.6953, 0.3716, 0.6953, 0.4358, 0.7529, 0.8682, 0.7532, 0.8125, 0.6953, 0.8125, 0.6953, 0.8682, 0.7538, 0.3716, 0.7537, 0.3086, 0.6953, 0.3086, 0.6953, 0.3716, 0.7532, 0.8125, 0.7534, 0.7538, 0.6953, 0.7538, 0.6953, 0.8125, 0.7537, 0.3086, 0.7537, 0.2474, 0.6953, 0.2475, 0.6953, 0.3086, 0.7534, 0.7538, 0.7534, 0.6927, 0.6953, 0.6926, 0.6953, 0.7538, 0.9373, 0.006035, 0.9373, 0.03405, 0.9945, 0.03407, 0.9945, 0.001272, 0.7525, 0.03249, 0.7525, 0.005151, 0.6953, 5.019e-05, 0.6953, 0.03247, 0.7525, 0.005151, 0.9373, 0.006035, 0.9945, 0.001272, 0.6953, 5.019e-05, 0.9379, 0.9941, 0.7519, 0.9949, 0.6953, 0.9999, 0.9945, 0.9989])
me_circle_002.materials.append(mat_staminamaterial)
me_circle_002.use_mirror_y = True
me_circle_002.update()

# ---- objects
ob_rim = bpy.data.objects.new('Rim', me_circle)
ob_health = bpy.data.objects.new('Health', me_circle_003)
ob_stamina = bpy.data.objects.new('Stamina', me_circle_002)

# ---- transforms, parenting, visibility, modifiers, constraints
ob_rim.location = (0.0, 0.0, 0.0)
ob_rim.use_mesh_mirror_y = True
_m = ob_rim.modifiers.new('Smooth by Angle', 'NODES')
_m.node_group = ng_smooth_by_angle
_m.use_pin_to_last = True
_m.show_group_selector = False
ob_health.location = (0.0, 0.0, 0.0)
ob_health.use_mesh_mirror_y = True
_m = ob_health.modifiers.new('Smooth by Angle', 'NODES')
_m.node_group = ng_smooth_by_angle_003
_m.use_pin_to_last = True
_m.show_group_selector = False
ob_stamina.location = (0.0, 0.0, 0.0)
ob_stamina.use_mesh_mirror_y = True
_m = ob_stamina.modifiers.new('Smooth by Angle', 'NODES')
_m.node_group = ng_smooth_by_angle_002
_m.use_pin_to_last = True
_m.show_group_selector = False

# ---- collection membership
col_collection.objects.link(ob_rim)
col_collection.objects.link(ob_health)
col_collection.objects.link(ob_stamina)

# ---- scene / render settings (as saved in the file)
scene.frame_start = 1; scene.frame_end = 250; scene.frame_set(70)
scene.render.engine = 'BLENDER_EEVEE_NEXT'
scene.render.bake_bias = 0.0
scene.render.bake_samples = 0
bpy.context.view_layer.update()

# ---- added for rendering (the .blend has no active camera and no usable light): camera, sun
cam_auto = bpy.data.cameras.new('AutoCamera')
cam_auto.lens = 50.0
cam_auto.sensor_width = 36.0
cam_auto.clip_end = 1000.0
ob_auto_camera = bpy.data.objects.new('AutoCamera', cam_auto)
scene.collection.objects.link(ob_auto_camera)
ob_auto_camera.location = (0.917724, -0.738969, 0.492196)
ob_auto_camera.rotation_euler = (1.09748, -7.21219e-08, 0.694738)
scene.camera = ob_auto_camera
light_auto_sun = bpy.data.lights.new('AutoSun', 'SUN')
light_auto_sun.energy = 3.0
light_auto_sun.angle = 0.0523599
ob_auto_sun = bpy.data.objects.new('AutoSun', light_auto_sun)
scene.collection.objects.link(ob_auto_sun)
ob_auto_sun.rotation_euler = (0.872665, 0.174533, 0.523599)
bpy.context.view_layer.update()

